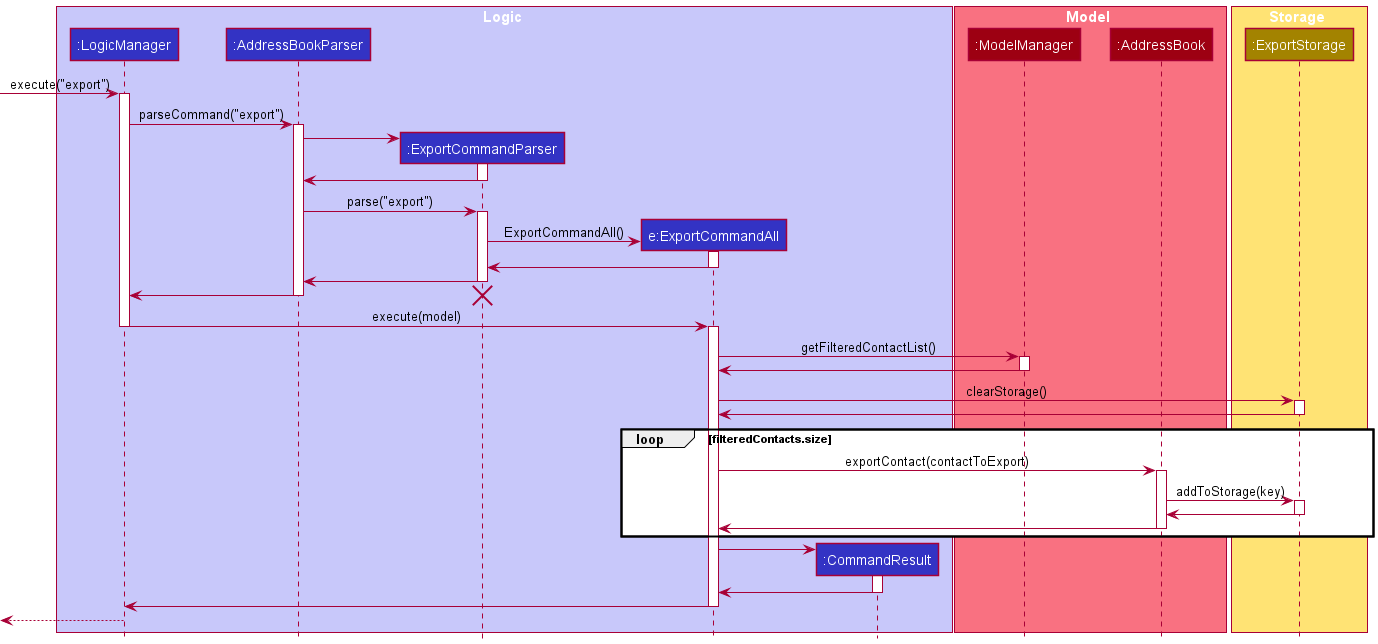

The diagram above was rendered by PlantUML. Its source (embedded in the PNG):
@startuml
'https://plantuml.com/sequence-diagram
!include style.puml

box Logic LOGIC_COLOR_T1
participant ":LogicManager" as LogicManager LOGIC_COLOR
participant ":AddressBookParser" as AddressBookParser LOGIC_COLOR
participant ":ExportCommandParser" as ExportCommandParser LOGIC_COLOR
participant "e:ExportCommandAll" as ExportCommandAll LOGIC_COLOR
participant ":CommandResult" as CommandResult LOGIC_COLOR
end box

box Model MODEL_COLOR_T1
participant ":ModelManager" as ModelManager MODEL_COLOR
participant ":AddressBook" as AddressBook MODEL_COLOR
end box

box Storage STORAGE_COLOR_T1
participant ":ExportStorage" as ExportStorage STORAGE_COLOR
end box

[-> LogicManager : execute("export")
activate LogicManager

LogicManager -> AddressBookParser : parseCommand("export")
activate AddressBookParser

create ExportCommandParser
AddressBookParser -> ExportCommandParser
activate ExportCommandParser

ExportCommandParser -> AddressBookParser
deactivate ExportCommandParser

AddressBookParser -> ExportCommandParser: parse("export")
activate ExportCommandParser

create ExportCommandAll
ExportCommandParser -> ExportCommandAll: ExportCommandAll()
activate ExportCommandAll

ExportCommandAll -> ExportCommandParser
deactivate ExportCommandAll

ExportCommandParser -> AddressBookParser
deactivate ExportCommandParser

AddressBookParser -> LogicManager
deactivate AddressBookParser

destroy ExportCommandParser

LogicManager -> ExportCommandAll: execute(model)
deactivate LogicManager

activate ExportCommandAll

ExportCommandAll -> ModelManager: getFilteredContactList()
activate ModelManager

ModelManager -> ExportCommandAll
deactivate ModelManager

ExportCommandAll -> ExportStorage: clearStorage()
activate ExportStorage

ExportStorage -> ExportCommandAll
deactivate ExportStorage

loop filteredContacts.size

ExportCommandAll -> AddressBook: exportContact(contactToExport)
activate AddressBook

AddressBook -> ExportStorage: addToStorage(key)
activate ExportStorage

ExportStorage -> AddressBook
deactivate ExportStorage

AddressBook -> ExportCommandAll
deactivate AddressBook

end

create CommandResult
ExportCommandAll -> CommandResult
activate CommandResult

CommandResult -> ExportCommandAll
deactivate CommandResult

ExportCommandAll -> LogicManager
deactivate ExportCommandAll

[<--LogicManager
deactivate LogicManager

@enduml